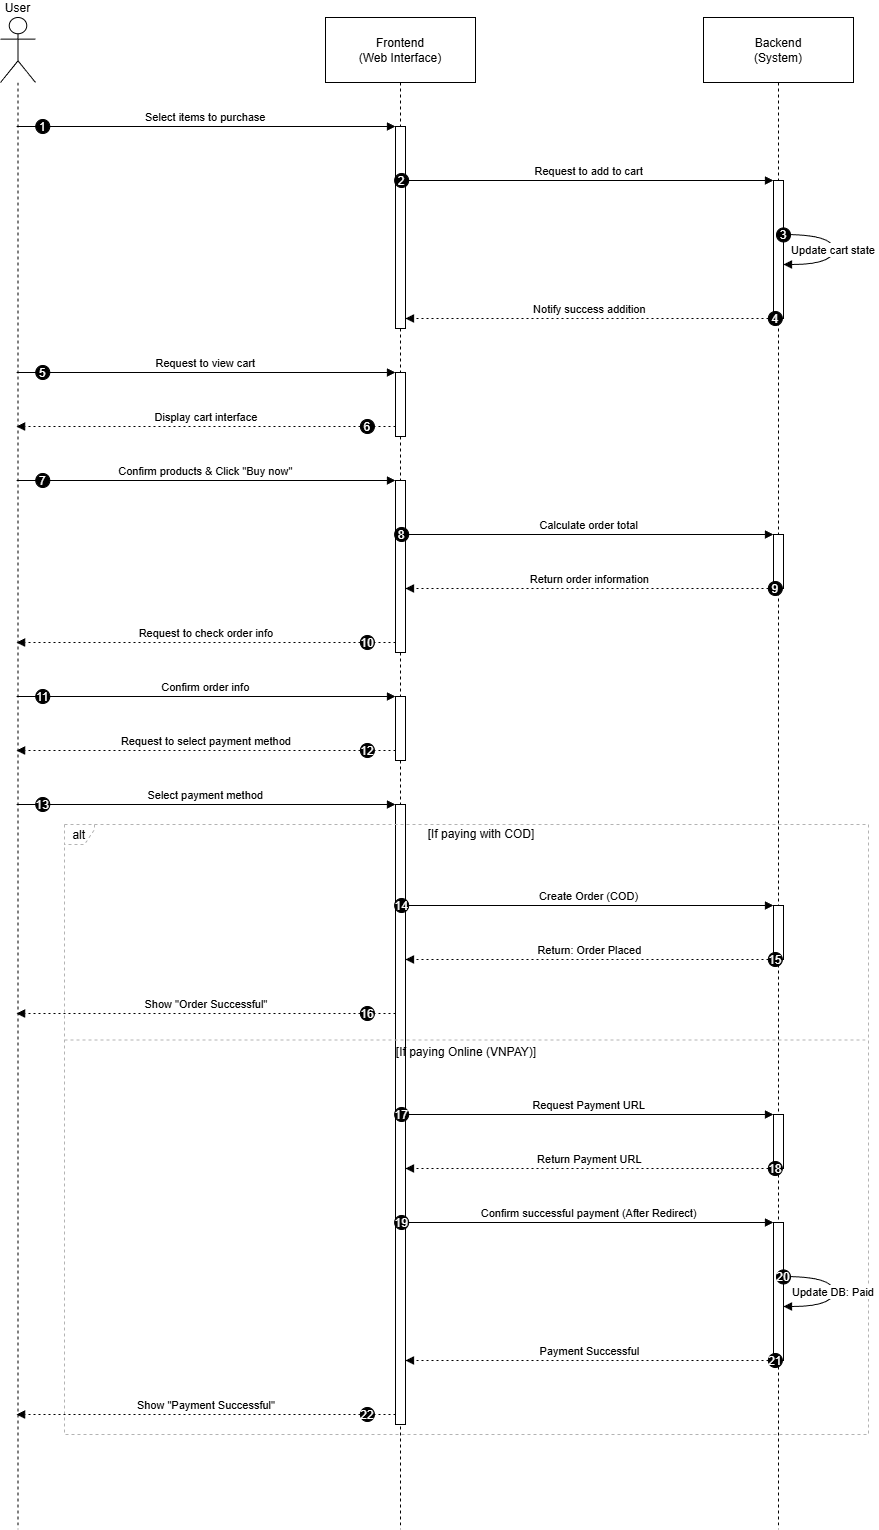

The diagram above was exported from draw.io. Its source (the exported page's mxGraphModel, read from the mxfile embedded in the PNG):
<mxGraphModel dx="1880" dy="1113" grid="1" gridSize="10" guides="1" tooltips="1" connect="1" arrows="1" fold="1" page="1" pageScale="1" pageWidth="850" pageHeight="1100" math="0" shadow="0">
  <root>
    <mxCell id="0" />
    <mxCell id="1" parent="0" />
    <mxCell id="MLrJG4Eovh4o43924qA_-1" parent="1" style="shape=umlLifeline;perimeter=lifelinePerimeter;whiteSpace=wrap;container=1;dropTarget=0;collapsible=0;recursiveResize=0;outlineConnect=0;portConstraint=eastwest;newEdgeStyle={&quot;edgeStyle&quot;:&quot;elbowEdgeStyle&quot;,&quot;elbow&quot;:&quot;vertical&quot;,&quot;curved&quot;:0,&quot;rounded&quot;:0};participant=umlActor;verticalAlign=bottom;labelPosition=center;verticalLabelPosition=top;align=center;size=65;" value="User" vertex="1">
      <mxGeometry height="1512" width="35" x="20" y="20" as="geometry" />
    </mxCell>
    <mxCell id="MLrJG4Eovh4o43924qA_-2" parent="1" style="shape=umlLifeline;perimeter=lifelinePerimeter;whiteSpace=wrap;container=1;dropTarget=0;collapsible=0;recursiveResize=0;outlineConnect=0;portConstraint=eastwest;newEdgeStyle={&quot;edgeStyle&quot;:&quot;elbowEdgeStyle&quot;,&quot;elbow&quot;:&quot;vertical&quot;,&quot;curved&quot;:0,&quot;rounded&quot;:0};size=65;" value="Frontend&#10;(Web Interface)" vertex="1">
      <mxGeometry height="1512" width="150" x="345" y="20" as="geometry" />
    </mxCell>
    <mxCell id="MLrJG4Eovh4o43924qA_-3" parent="MLrJG4Eovh4o43924qA_-2" style="points=[];perimeter=orthogonalPerimeter;outlineConnect=0;targetShapes=umlLifeline;portConstraint=eastwest;newEdgeStyle={&quot;edgeStyle&quot;:&quot;elbowEdgeStyle&quot;,&quot;elbow&quot;:&quot;vertical&quot;,&quot;curved&quot;:0,&quot;rounded&quot;:0}" value="" vertex="1">
      <mxGeometry height="202" width="10" x="70" y="109" as="geometry" />
    </mxCell>
    <mxCell id="MLrJG4Eovh4o43924qA_-4" parent="MLrJG4Eovh4o43924qA_-2" style="points=[];perimeter=orthogonalPerimeter;outlineConnect=0;targetShapes=umlLifeline;portConstraint=eastwest;newEdgeStyle={&quot;edgeStyle&quot;:&quot;elbowEdgeStyle&quot;,&quot;elbow&quot;:&quot;vertical&quot;,&quot;curved&quot;:0,&quot;rounded&quot;:0}" value="" vertex="1">
      <mxGeometry height="64" width="10" x="70" y="355" as="geometry" />
    </mxCell>
    <mxCell id="MLrJG4Eovh4o43924qA_-5" parent="MLrJG4Eovh4o43924qA_-2" style="points=[];perimeter=orthogonalPerimeter;outlineConnect=0;targetShapes=umlLifeline;portConstraint=eastwest;newEdgeStyle={&quot;edgeStyle&quot;:&quot;elbowEdgeStyle&quot;,&quot;elbow&quot;:&quot;vertical&quot;,&quot;curved&quot;:0,&quot;rounded&quot;:0}" value="" vertex="1">
      <mxGeometry height="172" width="10" x="70" y="463" as="geometry" />
    </mxCell>
    <mxCell id="MLrJG4Eovh4o43924qA_-6" parent="MLrJG4Eovh4o43924qA_-2" style="points=[];perimeter=orthogonalPerimeter;outlineConnect=0;targetShapes=umlLifeline;portConstraint=eastwest;newEdgeStyle={&quot;edgeStyle&quot;:&quot;elbowEdgeStyle&quot;,&quot;elbow&quot;:&quot;vertical&quot;,&quot;curved&quot;:0,&quot;rounded&quot;:0}" value="" vertex="1">
      <mxGeometry height="64" width="10" x="70" y="679" as="geometry" />
    </mxCell>
    <mxCell id="MLrJG4Eovh4o43924qA_-7" parent="MLrJG4Eovh4o43924qA_-2" style="points=[];perimeter=orthogonalPerimeter;outlineConnect=0;targetShapes=umlLifeline;portConstraint=eastwest;newEdgeStyle={&quot;edgeStyle&quot;:&quot;elbowEdgeStyle&quot;,&quot;elbow&quot;:&quot;vertical&quot;,&quot;curved&quot;:0,&quot;rounded&quot;:0}" value="" vertex="1">
      <mxGeometry height="620" width="10" x="70" y="787" as="geometry" />
    </mxCell>
    <mxCell id="MLrJG4Eovh4o43924qA_-8" parent="1" style="shape=umlLifeline;perimeter=lifelinePerimeter;whiteSpace=wrap;container=1;dropTarget=0;collapsible=0;recursiveResize=0;outlineConnect=0;portConstraint=eastwest;newEdgeStyle={&quot;edgeStyle&quot;:&quot;elbowEdgeStyle&quot;,&quot;elbow&quot;:&quot;vertical&quot;,&quot;curved&quot;:0,&quot;rounded&quot;:0};size=65;" value="Backend&#10;(System)" vertex="1">
      <mxGeometry height="1512" width="150" x="723" y="20" as="geometry" />
    </mxCell>
    <mxCell id="MLrJG4Eovh4o43924qA_-9" parent="MLrJG4Eovh4o43924qA_-8" style="points=[];perimeter=orthogonalPerimeter;outlineConnect=0;targetShapes=umlLifeline;portConstraint=eastwest;newEdgeStyle={&quot;edgeStyle&quot;:&quot;elbowEdgeStyle&quot;,&quot;elbow&quot;:&quot;vertical&quot;,&quot;curved&quot;:0,&quot;rounded&quot;:0}" value="" vertex="1">
      <mxGeometry height="138" width="10" x="70" y="163" as="geometry" />
    </mxCell>
    <mxCell id="MLrJG4Eovh4o43924qA_-10" parent="MLrJG4Eovh4o43924qA_-8" style="points=[];perimeter=orthogonalPerimeter;outlineConnect=0;targetShapes=umlLifeline;portConstraint=eastwest;newEdgeStyle={&quot;edgeStyle&quot;:&quot;elbowEdgeStyle&quot;,&quot;elbow&quot;:&quot;vertical&quot;,&quot;curved&quot;:0,&quot;rounded&quot;:0}" value="" vertex="1">
      <mxGeometry height="54" width="10" x="70" y="517" as="geometry" />
    </mxCell>
    <mxCell id="MLrJG4Eovh4o43924qA_-11" parent="MLrJG4Eovh4o43924qA_-8" style="points=[];perimeter=orthogonalPerimeter;outlineConnect=0;targetShapes=umlLifeline;portConstraint=eastwest;newEdgeStyle={&quot;edgeStyle&quot;:&quot;elbowEdgeStyle&quot;,&quot;elbow&quot;:&quot;vertical&quot;,&quot;curved&quot;:0,&quot;rounded&quot;:0}" value="" vertex="1">
      <mxGeometry height="54" width="10" x="70" y="888" as="geometry" />
    </mxCell>
    <mxCell id="MLrJG4Eovh4o43924qA_-12" parent="MLrJG4Eovh4o43924qA_-8" style="points=[];perimeter=orthogonalPerimeter;outlineConnect=0;targetShapes=umlLifeline;portConstraint=eastwest;newEdgeStyle={&quot;edgeStyle&quot;:&quot;elbowEdgeStyle&quot;,&quot;elbow&quot;:&quot;vertical&quot;,&quot;curved&quot;:0,&quot;rounded&quot;:0}" value="" vertex="1">
      <mxGeometry height="54" width="10" x="70" y="1097" as="geometry" />
    </mxCell>
    <mxCell id="MLrJG4Eovh4o43924qA_-13" parent="MLrJG4Eovh4o43924qA_-8" style="points=[];perimeter=orthogonalPerimeter;outlineConnect=0;targetShapes=umlLifeline;portConstraint=eastwest;newEdgeStyle={&quot;edgeStyle&quot;:&quot;elbowEdgeStyle&quot;,&quot;elbow&quot;:&quot;vertical&quot;,&quot;curved&quot;:0,&quot;rounded&quot;:0}" value="" vertex="1">
      <mxGeometry height="138" width="10" x="70" y="1205" as="geometry" />
    </mxCell>
    <mxCell id="MLrJG4Eovh4o43924qA_-14" parent="1" style="shape=umlFrame;dashed=1;pointerEvents=0;dropTarget=0;strokeColor=#B3B3B3;height=20;width=30" value="alt" vertex="1">
      <mxGeometry height="610" width="804" x="84" y="827" as="geometry" />
    </mxCell>
    <mxCell id="MLrJG4Eovh4o43924qA_-15" parent="MLrJG4Eovh4o43924qA_-14" style="text;strokeColor=none;fillColor=none;align=center;verticalAlign=middle;whiteSpace=wrap;" value="[If paying with COD]" vertex="1">
      <mxGeometry height="20" width="774" x="30" as="geometry" />
    </mxCell>
    <mxCell id="MLrJG4Eovh4o43924qA_-16" parent="MLrJG4Eovh4o43924qA_-14" style="shape=line;dashed=1;whiteSpace=wrap;verticalAlign=top;labelPosition=center;verticalLabelPosition=middle;align=center;strokeColor=#B3B3B3;" value="[If paying Online (VNPAY)]" vertex="1">
      <mxGeometry height="3" width="804" y="214" as="geometry" />
    </mxCell>
    <mxCell id="MLrJG4Eovh4o43924qA_-17" edge="1" parent="1" source="MLrJG4Eovh4o43924qA_-1" style="verticalAlign=bottom;edgeStyle=elbowEdgeStyle;elbow=vertical;curved=0;rounded=0;endArrow=block;" target="MLrJG4Eovh4o43924qA_-3" value="Select items to purchase">
      <mxGeometry relative="1" as="geometry">
        <Array as="points">
          <mxPoint x="266" y="129" />
        </Array>
      </mxGeometry>
    </mxCell>
    <mxCell id="MLrJG4Eovh4o43924qA_-18" parent="MLrJG4Eovh4o43924qA_-17" style="ellipse;aspect=fixed;fillColor=#000000;align=center;fontColor=#FFFFFF;" value="1" vertex="1">
      <mxGeometry height="14" relative="1" width="14" as="geometry">
        <mxPoint x="-170" y="-7" as="offset" />
      </mxGeometry>
    </mxCell>
    <mxCell id="MLrJG4Eovh4o43924qA_-19" edge="1" parent="1" source="MLrJG4Eovh4o43924qA_-3" style="verticalAlign=bottom;edgeStyle=elbowEdgeStyle;elbow=vertical;curved=0;rounded=0;endArrow=block;" target="MLrJG4Eovh4o43924qA_-9" value="Request to add to cart">
      <mxGeometry relative="1" as="geometry">
        <Array as="points">
          <mxPoint x="620" y="183" />
        </Array>
      </mxGeometry>
    </mxCell>
    <mxCell id="MLrJG4Eovh4o43924qA_-20" parent="MLrJG4Eovh4o43924qA_-19" style="ellipse;aspect=fixed;fillColor=#000000;align=center;fontColor=#FFFFFF;" value="2" vertex="1">
      <mxGeometry height="14" relative="1" width="14" as="geometry">
        <mxPoint x="-194.5" y="-7" as="offset" />
      </mxGeometry>
    </mxCell>
    <mxCell id="MLrJG4Eovh4o43924qA_-21" edge="1" parent="1" source="MLrJG4Eovh4o43924qA_-9" style="curved=1;endArrow=block;rounded=0;" target="MLrJG4Eovh4o43924qA_-9" value="Update cart state">
      <mxGeometry relative="1" as="geometry">
        <Array as="points">
          <mxPoint x="853" y="237" />
          <mxPoint x="853" y="267" />
        </Array>
      </mxGeometry>
    </mxCell>
    <mxCell id="MLrJG4Eovh4o43924qA_-22" parent="MLrJG4Eovh4o43924qA_-21" style="ellipse;aspect=fixed;fillColor=#000000;align=center;fontColor=#FFFFFF;" value="3" vertex="1">
      <mxGeometry height="14" relative="1" width="14" as="geometry">
        <mxPoint x="-57" y="-22" as="offset" />
      </mxGeometry>
    </mxCell>
    <mxCell id="MLrJG4Eovh4o43924qA_-23" edge="1" parent="1" source="MLrJG4Eovh4o43924qA_-9" style="verticalAlign=bottom;edgeStyle=elbowEdgeStyle;elbow=vertical;curved=0;rounded=0;dashed=1;dashPattern=2 3;endArrow=block;" target="MLrJG4Eovh4o43924qA_-3" value="Notify success addition">
      <mxGeometry relative="1" as="geometry">
        <Array as="points">
          <mxPoint x="621" y="321" />
        </Array>
      </mxGeometry>
    </mxCell>
    <mxCell id="MLrJG4Eovh4o43924qA_-24" parent="MLrJG4Eovh4o43924qA_-23" style="ellipse;aspect=fixed;fillColor=#000000;align=center;fontColor=#FFFFFF;" value="4" vertex="1">
      <mxGeometry height="14" relative="1" width="14" as="geometry">
        <mxPoint x="178.5" y="-7" as="offset" />
      </mxGeometry>
    </mxCell>
    <mxCell id="MLrJG4Eovh4o43924qA_-25" edge="1" parent="1" source="MLrJG4Eovh4o43924qA_-1" style="verticalAlign=bottom;edgeStyle=elbowEdgeStyle;elbow=vertical;curved=0;rounded=0;endArrow=block;" target="MLrJG4Eovh4o43924qA_-4" value="Request to view cart">
      <mxGeometry relative="1" as="geometry">
        <Array as="points">
          <mxPoint x="266" y="375" />
        </Array>
      </mxGeometry>
    </mxCell>
    <mxCell id="MLrJG4Eovh4o43924qA_-26" parent="MLrJG4Eovh4o43924qA_-25" style="ellipse;aspect=fixed;fillColor=#000000;align=center;fontColor=#FFFFFF;" value="5" vertex="1">
      <mxGeometry height="14" relative="1" width="14" as="geometry">
        <mxPoint x="-170" y="-7" as="offset" />
      </mxGeometry>
    </mxCell>
    <mxCell id="MLrJG4Eovh4o43924qA_-27" edge="1" parent="1" source="MLrJG4Eovh4o43924qA_-4" style="verticalAlign=bottom;edgeStyle=elbowEdgeStyle;elbow=vertical;curved=0;rounded=0;dashed=1;dashPattern=2 3;endArrow=block;" target="MLrJG4Eovh4o43924qA_-1" value="Display cart interface">
      <mxGeometry relative="1" as="geometry">
        <Array as="points">
          <mxPoint x="267" y="429" />
        </Array>
      </mxGeometry>
    </mxCell>
    <mxCell id="MLrJG4Eovh4o43924qA_-28" parent="MLrJG4Eovh4o43924qA_-27" style="ellipse;aspect=fixed;fillColor=#000000;align=center;fontColor=#FFFFFF;" value="6" vertex="1">
      <mxGeometry height="14" relative="1" width="14" as="geometry">
        <mxPoint x="154" y="-7" as="offset" />
      </mxGeometry>
    </mxCell>
    <mxCell id="MLrJG4Eovh4o43924qA_-29" edge="1" parent="1" source="MLrJG4Eovh4o43924qA_-1" style="verticalAlign=bottom;edgeStyle=elbowEdgeStyle;elbow=vertical;curved=0;rounded=0;endArrow=block;" target="MLrJG4Eovh4o43924qA_-5" value="Confirm products &amp; Click &quot;Buy now&quot;">
      <mxGeometry relative="1" as="geometry">
        <Array as="points">
          <mxPoint x="266" y="483" />
        </Array>
      </mxGeometry>
    </mxCell>
    <mxCell id="MLrJG4Eovh4o43924qA_-30" parent="MLrJG4Eovh4o43924qA_-29" style="ellipse;aspect=fixed;fillColor=#000000;align=center;fontColor=#FFFFFF;" value="7" vertex="1">
      <mxGeometry height="14" relative="1" width="14" as="geometry">
        <mxPoint x="-170" y="-7" as="offset" />
      </mxGeometry>
    </mxCell>
    <mxCell id="MLrJG4Eovh4o43924qA_-31" edge="1" parent="1" source="MLrJG4Eovh4o43924qA_-5" style="verticalAlign=bottom;edgeStyle=elbowEdgeStyle;elbow=vertical;curved=0;rounded=0;endArrow=block;" target="MLrJG4Eovh4o43924qA_-10" value="Calculate order total">
      <mxGeometry relative="1" as="geometry">
        <Array as="points">
          <mxPoint x="620" y="537" />
        </Array>
      </mxGeometry>
    </mxCell>
    <mxCell id="MLrJG4Eovh4o43924qA_-32" parent="MLrJG4Eovh4o43924qA_-31" style="ellipse;aspect=fixed;fillColor=#000000;align=center;fontColor=#FFFFFF;" value="8" vertex="1">
      <mxGeometry height="14" relative="1" width="14" as="geometry">
        <mxPoint x="-194.5" y="-7" as="offset" />
      </mxGeometry>
    </mxCell>
    <mxCell id="MLrJG4Eovh4o43924qA_-33" edge="1" parent="1" source="MLrJG4Eovh4o43924qA_-10" style="verticalAlign=bottom;edgeStyle=elbowEdgeStyle;elbow=vertical;curved=0;rounded=0;dashed=1;dashPattern=2 3;endArrow=block;" target="MLrJG4Eovh4o43924qA_-5" value="Return order information">
      <mxGeometry relative="1" as="geometry">
        <Array as="points">
          <mxPoint x="621" y="591" />
        </Array>
      </mxGeometry>
    </mxCell>
    <mxCell id="MLrJG4Eovh4o43924qA_-34" parent="MLrJG4Eovh4o43924qA_-33" style="ellipse;aspect=fixed;fillColor=#000000;align=center;fontColor=#FFFFFF;" value="9" vertex="1">
      <mxGeometry height="14" relative="1" width="14" as="geometry">
        <mxPoint x="178.5" y="-7" as="offset" />
      </mxGeometry>
    </mxCell>
    <mxCell id="MLrJG4Eovh4o43924qA_-35" edge="1" parent="1" source="MLrJG4Eovh4o43924qA_-5" style="verticalAlign=bottom;edgeStyle=elbowEdgeStyle;elbow=vertical;curved=0;rounded=0;dashed=1;dashPattern=2 3;endArrow=block;" target="MLrJG4Eovh4o43924qA_-1" value="Request to check order info">
      <mxGeometry relative="1" as="geometry">
        <Array as="points">
          <mxPoint x="267" y="645" />
        </Array>
      </mxGeometry>
    </mxCell>
    <mxCell id="MLrJG4Eovh4o43924qA_-36" parent="MLrJG4Eovh4o43924qA_-35" style="ellipse;aspect=fixed;fillColor=#000000;align=center;fontColor=#FFFFFF;" value="10" vertex="1">
      <mxGeometry height="14" relative="1" width="14" as="geometry">
        <mxPoint x="154" y="-7" as="offset" />
      </mxGeometry>
    </mxCell>
    <mxCell id="MLrJG4Eovh4o43924qA_-37" edge="1" parent="1" source="MLrJG4Eovh4o43924qA_-1" style="verticalAlign=bottom;edgeStyle=elbowEdgeStyle;elbow=vertical;curved=0;rounded=0;endArrow=block;" target="MLrJG4Eovh4o43924qA_-6" value="Confirm order info">
      <mxGeometry relative="1" as="geometry">
        <Array as="points">
          <mxPoint x="266" y="699" />
        </Array>
      </mxGeometry>
    </mxCell>
    <mxCell id="MLrJG4Eovh4o43924qA_-38" parent="MLrJG4Eovh4o43924qA_-37" style="ellipse;aspect=fixed;fillColor=#000000;align=center;fontColor=#FFFFFF;" value="11" vertex="1">
      <mxGeometry height="14" relative="1" width="14" as="geometry">
        <mxPoint x="-170" y="-7" as="offset" />
      </mxGeometry>
    </mxCell>
    <mxCell id="MLrJG4Eovh4o43924qA_-39" edge="1" parent="1" source="MLrJG4Eovh4o43924qA_-6" style="verticalAlign=bottom;edgeStyle=elbowEdgeStyle;elbow=vertical;curved=0;rounded=0;dashed=1;dashPattern=2 3;endArrow=block;" target="MLrJG4Eovh4o43924qA_-1" value="Request to select payment method">
      <mxGeometry relative="1" as="geometry">
        <Array as="points">
          <mxPoint x="267" y="753" />
        </Array>
      </mxGeometry>
    </mxCell>
    <mxCell id="MLrJG4Eovh4o43924qA_-40" parent="MLrJG4Eovh4o43924qA_-39" style="ellipse;aspect=fixed;fillColor=#000000;align=center;fontColor=#FFFFFF;" value="12" vertex="1">
      <mxGeometry height="14" relative="1" width="14" as="geometry">
        <mxPoint x="154" y="-7" as="offset" />
      </mxGeometry>
    </mxCell>
    <mxCell id="MLrJG4Eovh4o43924qA_-41" edge="1" parent="1" source="MLrJG4Eovh4o43924qA_-1" style="verticalAlign=bottom;edgeStyle=elbowEdgeStyle;elbow=vertical;curved=0;rounded=0;endArrow=block;" target="MLrJG4Eovh4o43924qA_-7" value="Select payment method">
      <mxGeometry relative="1" as="geometry">
        <Array as="points">
          <mxPoint x="266" y="807" />
        </Array>
      </mxGeometry>
    </mxCell>
    <mxCell id="MLrJG4Eovh4o43924qA_-42" parent="MLrJG4Eovh4o43924qA_-41" style="ellipse;aspect=fixed;fillColor=#000000;align=center;fontColor=#FFFFFF;" value="13" vertex="1">
      <mxGeometry height="14" relative="1" width="14" as="geometry">
        <mxPoint x="-170" y="-7" as="offset" />
      </mxGeometry>
    </mxCell>
    <mxCell id="MLrJG4Eovh4o43924qA_-43" edge="1" parent="1" source="MLrJG4Eovh4o43924qA_-7" style="verticalAlign=bottom;edgeStyle=elbowEdgeStyle;elbow=vertical;curved=0;rounded=0;endArrow=block;" target="MLrJG4Eovh4o43924qA_-11" value="Create Order (COD)">
      <mxGeometry relative="1" as="geometry">
        <Array as="points">
          <mxPoint x="620" y="908" />
        </Array>
      </mxGeometry>
    </mxCell>
    <mxCell id="MLrJG4Eovh4o43924qA_-44" parent="MLrJG4Eovh4o43924qA_-43" style="ellipse;aspect=fixed;fillColor=#000000;align=center;fontColor=#FFFFFF;" value="14" vertex="1">
      <mxGeometry height="14" relative="1" width="14" as="geometry">
        <mxPoint x="-194.5" y="-7" as="offset" />
      </mxGeometry>
    </mxCell>
    <mxCell id="MLrJG4Eovh4o43924qA_-45" edge="1" parent="1" source="MLrJG4Eovh4o43924qA_-11" style="verticalAlign=bottom;edgeStyle=elbowEdgeStyle;elbow=vertical;curved=0;rounded=0;dashed=1;dashPattern=2 3;endArrow=block;" target="MLrJG4Eovh4o43924qA_-7" value="Return: Order Placed">
      <mxGeometry relative="1" as="geometry">
        <Array as="points">
          <mxPoint x="621" y="962" />
        </Array>
      </mxGeometry>
    </mxCell>
    <mxCell id="MLrJG4Eovh4o43924qA_-46" parent="MLrJG4Eovh4o43924qA_-45" style="ellipse;aspect=fixed;fillColor=#000000;align=center;fontColor=#FFFFFF;" value="15" vertex="1">
      <mxGeometry height="14" relative="1" width="14" as="geometry">
        <mxPoint x="178.5" y="-7" as="offset" />
      </mxGeometry>
    </mxCell>
    <mxCell id="MLrJG4Eovh4o43924qA_-47" edge="1" parent="1" source="MLrJG4Eovh4o43924qA_-7" style="verticalAlign=bottom;edgeStyle=elbowEdgeStyle;elbow=vertical;curved=0;rounded=0;dashed=1;dashPattern=2 3;endArrow=block;" target="MLrJG4Eovh4o43924qA_-1" value="Show &quot;Order Successful&quot;">
      <mxGeometry relative="1" as="geometry">
        <Array as="points">
          <mxPoint x="267" y="1016" />
        </Array>
      </mxGeometry>
    </mxCell>
    <mxCell id="MLrJG4Eovh4o43924qA_-48" parent="MLrJG4Eovh4o43924qA_-47" style="ellipse;aspect=fixed;fillColor=#000000;align=center;fontColor=#FFFFFF;" value="16" vertex="1">
      <mxGeometry height="14" relative="1" width="14" as="geometry">
        <mxPoint x="154" y="-7" as="offset" />
      </mxGeometry>
    </mxCell>
    <mxCell id="MLrJG4Eovh4o43924qA_-49" edge="1" parent="1" source="MLrJG4Eovh4o43924qA_-7" style="verticalAlign=bottom;edgeStyle=elbowEdgeStyle;elbow=vertical;curved=0;rounded=0;endArrow=block;" target="MLrJG4Eovh4o43924qA_-12" value="Request Payment URL">
      <mxGeometry relative="1" as="geometry">
        <Array as="points">
          <mxPoint x="620" y="1117" />
        </Array>
      </mxGeometry>
    </mxCell>
    <mxCell id="MLrJG4Eovh4o43924qA_-50" parent="MLrJG4Eovh4o43924qA_-49" style="ellipse;aspect=fixed;fillColor=#000000;align=center;fontColor=#FFFFFF;" value="17" vertex="1">
      <mxGeometry height="14" relative="1" width="14" as="geometry">
        <mxPoint x="-194.5" y="-7" as="offset" />
      </mxGeometry>
    </mxCell>
    <mxCell id="MLrJG4Eovh4o43924qA_-51" edge="1" parent="1" source="MLrJG4Eovh4o43924qA_-12" style="verticalAlign=bottom;edgeStyle=elbowEdgeStyle;elbow=vertical;curved=0;rounded=0;dashed=1;dashPattern=2 3;endArrow=block;" target="MLrJG4Eovh4o43924qA_-7" value="Return Payment URL">
      <mxGeometry relative="1" as="geometry">
        <Array as="points">
          <mxPoint x="621" y="1171" />
        </Array>
      </mxGeometry>
    </mxCell>
    <mxCell id="MLrJG4Eovh4o43924qA_-52" parent="MLrJG4Eovh4o43924qA_-51" style="ellipse;aspect=fixed;fillColor=#000000;align=center;fontColor=#FFFFFF;" value="18" vertex="1">
      <mxGeometry height="14" relative="1" width="14" as="geometry">
        <mxPoint x="178.5" y="-7" as="offset" />
      </mxGeometry>
    </mxCell>
    <mxCell id="MLrJG4Eovh4o43924qA_-53" edge="1" parent="1" source="MLrJG4Eovh4o43924qA_-7" style="verticalAlign=bottom;edgeStyle=elbowEdgeStyle;elbow=vertical;curved=0;rounded=0;endArrow=block;" target="MLrJG4Eovh4o43924qA_-13" value="Confirm successful payment (After Redirect)">
      <mxGeometry relative="1" as="geometry">
        <Array as="points">
          <mxPoint x="620" y="1225" />
        </Array>
      </mxGeometry>
    </mxCell>
    <mxCell id="MLrJG4Eovh4o43924qA_-54" parent="MLrJG4Eovh4o43924qA_-53" style="ellipse;aspect=fixed;fillColor=#000000;align=center;fontColor=#FFFFFF;" value="19" vertex="1">
      <mxGeometry height="14" relative="1" width="14" as="geometry">
        <mxPoint x="-194.5" y="-7" as="offset" />
      </mxGeometry>
    </mxCell>
    <mxCell id="MLrJG4Eovh4o43924qA_-55" edge="1" parent="1" source="MLrJG4Eovh4o43924qA_-13" style="curved=1;endArrow=block;rounded=0;" target="MLrJG4Eovh4o43924qA_-13" value="Update DB: Paid">
      <mxGeometry relative="1" as="geometry">
        <Array as="points">
          <mxPoint x="853" y="1279" />
          <mxPoint x="853" y="1309" />
        </Array>
      </mxGeometry>
    </mxCell>
    <mxCell id="MLrJG4Eovh4o43924qA_-56" parent="MLrJG4Eovh4o43924qA_-55" style="ellipse;aspect=fixed;fillColor=#000000;align=center;fontColor=#FFFFFF;" value="20" vertex="1">
      <mxGeometry height="14" relative="1" width="14" as="geometry">
        <mxPoint x="-57" y="-22" as="offset" />
      </mxGeometry>
    </mxCell>
    <mxCell id="MLrJG4Eovh4o43924qA_-57" edge="1" parent="1" source="MLrJG4Eovh4o43924qA_-13" style="verticalAlign=bottom;edgeStyle=elbowEdgeStyle;elbow=vertical;curved=0;rounded=0;dashed=1;dashPattern=2 3;endArrow=block;" target="MLrJG4Eovh4o43924qA_-7" value="Payment Successful">
      <mxGeometry relative="1" as="geometry">
        <Array as="points">
          <mxPoint x="621" y="1363" />
        </Array>
      </mxGeometry>
    </mxCell>
    <mxCell id="MLrJG4Eovh4o43924qA_-58" parent="MLrJG4Eovh4o43924qA_-57" style="ellipse;aspect=fixed;fillColor=#000000;align=center;fontColor=#FFFFFF;" value="21" vertex="1">
      <mxGeometry height="14" relative="1" width="14" as="geometry">
        <mxPoint x="178.5" y="-7" as="offset" />
      </mxGeometry>
    </mxCell>
    <mxCell id="MLrJG4Eovh4o43924qA_-59" edge="1" parent="1" source="MLrJG4Eovh4o43924qA_-7" style="verticalAlign=bottom;edgeStyle=elbowEdgeStyle;elbow=vertical;curved=0;rounded=0;dashed=1;dashPattern=2 3;endArrow=block;" target="MLrJG4Eovh4o43924qA_-1" value="Show &quot;Payment Successful&quot;">
      <mxGeometry relative="1" as="geometry">
        <Array as="points">
          <mxPoint x="267" y="1417" />
        </Array>
      </mxGeometry>
    </mxCell>
    <mxCell id="MLrJG4Eovh4o43924qA_-60" parent="MLrJG4Eovh4o43924qA_-59" style="ellipse;aspect=fixed;fillColor=#000000;align=center;fontColor=#FFFFFF;" value="22" vertex="1">
      <mxGeometry height="14" relative="1" width="14" as="geometry">
        <mxPoint x="154" y="-7" as="offset" />
      </mxGeometry>
    </mxCell>
  </root>
</mxGraphModel>